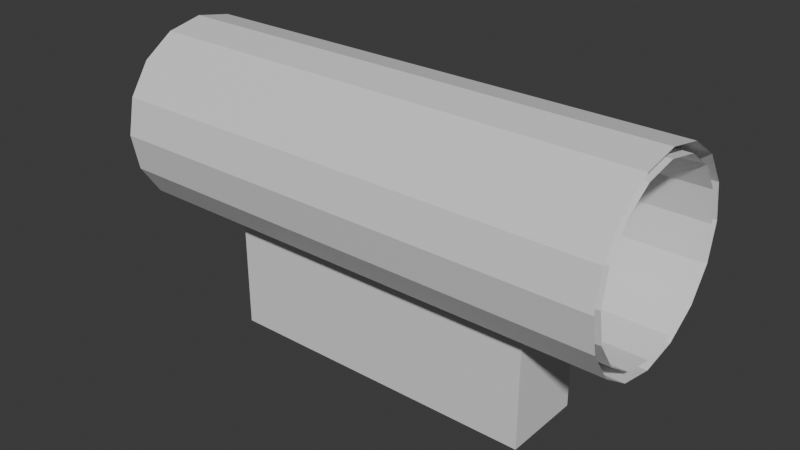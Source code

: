 # Source: sightpoint.blend  (saved by Blender 5.2.45; exported with 4.5.12 LTS)
import bpy
from mathutils import Matrix  # noqa: F401  (used for matrix-valued properties, if any)

bpy.ops.wm.read_factory_settings(use_empty=True)
scene = bpy.context.scene
scene.name = 'Scene'

# ---- materials (node trees are filled in below, after node groups)
mat_material = bpy.data.materials.new('Material')
mat_material.alpha_threshold = 0.0
mat_material.use_backface_culling_lightprobe_volume = False
mat_material.roughness = 0.5
mat_material.line_color = (0.0, 0.0, 0.0, 1.0)
mat_sight = bpy.data.materials.new('sight')

# ---- material node trees
mat_material.use_nodes = True; mat_material.node_tree.nodes.clear()
_N = mat_material.node_tree.nodes; _L = mat_material.node_tree.links
n0 = _N.new('ShaderNodeOutputMaterial'); n0.name = 'Material Output'; n0.location = (200, 100)
n1 = _N.new('ShaderNodeBsdfPrincipled'); n1.name = 'Principled BSDF'; n1.location = (-200, 100)
_L.new(n1.outputs[0], n0.inputs[0])
n0.is_active_output = True
mat_sight.use_nodes = True; mat_sight.node_tree.nodes.clear()
_N = mat_sight.node_tree.nodes; _L = mat_sight.node_tree.links
n0 = _N.new('ShaderNodeBsdfPrincipled'); n0.name = 'Principled BSDF'; n0.location = (-200, 100)
n1 = _N.new('ShaderNodeOutputMaterial'); n1.name = 'Material Output'; n1.location = (200, 100)
_L.new(n0.outputs[0], n1.inputs[0])
n1.is_active_output = True

# ---- world
world_world = bpy.data.worlds.new('World'); scene.world = world_world
world_world.use_nodes = True; world_world.node_tree.nodes.clear()
_N = world_world.node_tree.nodes; _L = world_world.node_tree.links
n0 = _N.new('ShaderNodeOutputWorld'); n0.name = 'World Output'; n0.location = (200, 100)
n1 = _N.new('ShaderNodeBackground'); n1.name = 'Background'; n1.location = (-200, 100)
n1.inputs[0].default_value = (0.05088, 0.05088, 0.05088, 1.0)
_L.new(n1.outputs[0], n0.inputs[0])
n0.is_active_output = True
world_world.color = (0.05088, 0.05088, 0.05088)
world_world.sun_shadow_jitter_overblur = 0.0

# ---- meshes
me_cube_003 = bpy.data.meshes.new('Cube.003')
me_cube_003.from_pydata([(-1.577, -0.3991, -0.07972), (-1.577, -0.3991, 1.0), (-1.577, 0.3991, -0.07972), (-1.577, 0.3991, 1.0), (1.577, -0.3991, -0.07972), (1.577, -0.3991, 1.0), (1.577, 0.3991, -0.07972), (1.577, 0.3991, 1.0), (2.47, -0.9314, -0.905), (-2.47, -0.9314, -0.905), (2.47, -0.8605, -0.5486), (-2.47, -0.8605, -0.5486), (-2.47, -0.6586, -0.2464), (2.47, -0.3565, -0.04446), (2.47, -0.6586, -0.2464), (-2.47, 0.3565, -0.04446), (2.47, 0.6586, -0.2464), (-2.47, 0.6586, -0.2464), (2.47, 0.8605, -0.5486), (-2.47, 0.8605, -0.5486), (2.47, 0.9314, -0.905), (-2.47, 0.9314, -0.905), (2.47, 0.8605, -1.261), (-2.47, 0.8605, -1.261), (2.47, 0.6586, -1.564), (-2.47, 0.6586, -1.564), (2.47, 0.3565, -1.766), (-2.47, 0.3565, -1.766), (2.47, 0.0, -1.836), (-2.47, 0.0, -1.836), (2.47, -0.3565, -1.766), (-2.47, -0.3565, -1.766), (2.47, -0.6586, -1.564), (-2.47, -0.6586, -1.564), (2.47, -0.8605, -1.261), (-2.47, -0.8605, -1.261), (2.47, -0.8383, -0.905), (-2.47, -0.8383, -0.905), (2.47, -0.7745, -0.5842), (-2.47, -0.7745, -0.5842), (2.47, -0.5928, -0.3122), (-2.47, -0.5928, -0.3122), (2.47, -0.3208, -0.1305), (-2.47, -0.3208, -0.1305), (2.47, 0.0, -0.06671), (-2.47, 0.0, -0.06671), (2.47, 0.3208, -0.1305), (-2.47, 0.3208, -0.1305), (2.47, 0.5928, -0.3122), (-2.47, 0.5928, -0.3122), (2.47, 0.7745, -0.5842), (-2.47, 0.7745, -0.5842), (2.47, 0.8383, -0.905), (-2.47, 0.8383, -0.905), (2.47, 0.7745, -1.226), (-2.47, 0.7745, -1.226), (2.47, 0.5928, -1.498), (-2.47, 0.5928, -1.498), (2.47, 0.3208, -1.68), (-2.47, 0.3208, -1.68), (2.47, 0.0, -1.743), (-2.47, 0.0, -1.743), (2.47, -0.3208, -1.68), (-2.47, -0.3208, -1.68), (2.47, -0.5928, -1.498), (-2.47, -0.5928, -1.498), (2.47, -0.7745, -1.226), (-2.47, -0.7745, -1.226), (-2.47, 0.0, 0.02644), (-2.47, -0.3565, -0.04446), (2.47, 0.3565, -0.04446), (2.47, 0.0, 0.02644), (-1.577, 0.0, 0.01658), (-1.577, 0.0, 1.0), (1.577, 0.0, 0.01658), (1.577, 0.0, 1.0)], [(42, 13), (40, 14), (46, 70), (44, 71), (38, 10), (36, 8), (66, 34), (64, 32), (62, 30), (60, 28), (58, 26), (56, 24), (54, 22), (52, 20), (50, 18), (48, 16)], [(72, 73, 3, 2), (2, 3, 7, 6), (74, 75, 5, 4), (4, 5, 1, 0), (72, 74, 4, 0), (75, 73, 1, 5), (8, 10, 11, 9), (10, 14, 12, 11), (14, 13, 69, 12), (13, 71, 68, 69), (71, 70, 15, 68), (70, 16, 17, 15), (16, 18, 19, 17), (18, 20, 21, 19), (20, 22, 23, 21), (22, 24, 25, 23), (24, 26, 27, 25), (26, 28, 29, 27), (28, 30, 31, 29), (30, 32, 33, 31), (32, 34, 35, 33), (34, 8, 9, 35), (36, 37, 39, 38), (38, 39, 41, 40), (40, 41, 43, 42), (42, 43, 45, 44), (44, 45, 47, 46), (46, 47, 49, 48), (48, 49, 51, 50), (50, 51, 53, 52), (52, 53, 55, 54), (54, 55, 57, 56), (56, 57, 59, 58), (58, 59, 61, 60), (60, 61, 63, 62), (62, 63, 65, 64), (64, 65, 67, 66), (66, 67, 37, 36), (43, 69, 68, 45), (45, 68, 15, 47), (15, 17, 49, 47), (17, 19, 51, 49), (19, 21, 53, 51), (21, 23, 55, 53), (23, 25, 57, 55), (25, 27, 59, 57), (27, 29, 61, 59), (29, 31, 63, 61), (31, 33, 65, 63), (33, 35, 67, 65), (35, 9, 37, 67), (9, 11, 39, 37), (11, 12, 41, 39), (41, 12, 69, 43), (7, 3, 73, 75), (2, 6, 74, 72), (6, 7, 75, 74), (0, 1, 73, 72)])
_uv = me_cube_003.uv_layers.new(name='UVMap')
_uv.uv.foreach_set('vector', [0.375, 0.125, 0.625, 0.125, 0.625, 0.25, 0.375, 0.25, 0.375, 0.25, 0.625, 0.25, 0.625, 0.5, 0.375, 0.5, 0.375, 0.625, 0.625, 0.625, 0.625, 0.75, 0.375, 0.75, 0.375, 0.75, 0.625, 0.75, 0.625, 1.0, 0.375, 1.0, 0.125, 0.625, 0.375, 0.625, 0.375, 0.75, 0.125, 0.75, 0.625, 0.625, 0.875, 0.625, 0.875, 0.75, 0.625, 0.75, 1.0, 0.5, 0.9375, 0.5, 0.9375, 1.0, 1.0, 1.0, 0.9375, 0.5, 0.875, 0.5, 0.875, 1.0, 0.9375, 1.0, 0.875, 0.5, 0.8125, 0.5, 0.8125, 1.0, 0.875, 1.0, 0.8125, 0.5, 0.75, 0.5, 0.75, 1.0, 0.8125, 1.0, 0.75, 0.5, 0.6875, 0.5, 0.6875, 1.0, 0.75, 1.0, 0.6875, 0.5, 0.625, 0.5, 0.625, 1.0, 0.6875, 1.0, 0.625, 0.5, 0.5625, 0.5, 0.5625, 1.0, 0.625, 1.0, 0.5625, 0.5, 0.5, 0.5, 0.5, 1.0, 0.5625, 1.0, 0.5, 0.5, 0.4375, 0.5, 0.4375, 1.0, 0.5, 1.0, 0.4375, 0.5, 0.375, 0.5, 0.375, 1.0, 0.4375, 1.0, 0.375, 0.5, 0.3125, 0.5, 0.3125, 1.0, 0.375, 1.0, 0.3125, 0.5, 0.25, 0.5, 0.25, 1.0, 0.3125, 1.0, 0.25, 0.5, 0.1875, 0.5, 0.1875, 1.0, 0.25, 1.0, 0.1875, 0.5, 0.125, 0.5, 0.125, 1.0, 0.1875, 1.0, 0.125, 0.5, 0.0625, 0.5, 0.0625, 1.0, 0.125, 1.0, 0.0625, 0.5, 0.0, 0.5, 0.0, 1.0, 0.0625, 1.0, 1.0, 0.5, 1.0, 1.0, 0.9375, 1.0, 0.9375, 0.5, 0.9375, 0.5, 0.9375, 1.0, 0.875, 1.0, 0.875, 0.5, 0.875, 0.5, 0.875, 1.0, 0.8125, 1.0, 0.8125, 0.5, 0.8125, 0.5, 0.8125, 1.0, 0.75, 1.0, 0.75, 0.5, 0.75, 0.5, 0.75, 1.0, 0.6875, 1.0, 0.6875, 0.5, 0.6875, 0.5, 0.6875, 1.0, 0.625, 1.0, 0.625, 0.5, 0.625, 0.5, 0.625, 1.0, 0.5625, 1.0, 0.5625, 0.5, 0.5625, 0.5, 0.5625, 1.0, 0.5, 1.0, 0.5, 0.5, 0.5, 0.5, 0.5, 1.0, 0.4375, 1.0, 0.4375, 0.5, 0.4375, 0.5, 0.4375, 1.0, 0.375, 1.0, 0.375, 0.5, 0.375, 0.5, 0.375, 1.0, 0.3125, 1.0, 0.3125, 0.5, 0.3125, 0.5, 0.3125, 1.0, 0.25, 1.0, 0.25, 0.5, 0.25, 0.5, 0.25, 1.0, 0.1875, 1.0, 0.1875, 0.5, 0.1875, 0.5, 0.1875, 1.0, 0.125, 1.0, 0.125, 0.5, 0.125, 0.5, 0.125, 1.0, 0.0625, 1.0, 0.0625, 0.5, 0.0625, 0.5, 0.0625, 1.0, 0.0, 1.0, 0.0, 0.5, 0.8125, 1.0, 0.8125, 1.0, 0.75, 1.0, 0.75, 1.0, 0.75, 1.0, 0.75, 1.0, 0.6875, 1.0, 0.6875, 1.0, 0.6875, 1.0, 0.625, 1.0, 0.625, 1.0, 0.6875, 1.0, 0.625, 1.0, 0.5625, 1.0, 0.5625, 1.0, 0.625, 1.0, 0.5625, 1.0, 0.5, 1.0, 0.5, 1.0, 0.5625, 1.0, 0.5, 1.0, 0.4375, 1.0, 0.4375, 1.0, 0.5, 1.0, 0.4375, 1.0, 0.375, 1.0, 0.375, 1.0, 0.4375, 1.0, 0.375, 1.0, 0.3125, 1.0, 0.3125, 1.0, 0.375, 1.0, 0.3125, 1.0, 0.25, 1.0, 0.25, 1.0, 0.3125, 1.0, 0.25, 1.0, 0.1875, 1.0, 0.1875, 1.0, 0.25, 1.0, 0.1875, 1.0, 0.125, 1.0, 0.125, 1.0, 0.1875, 1.0, 0.125, 1.0, 0.0625, 1.0, 0.0625, 1.0, 0.125, 1.0, 0.0625, 1.0, 0.0, 1.0, 0.0, 1.0, 0.0625, 1.0, 0.0, 1.0, 0.9375, 1.0, 0.9375, 1.0, 0.0, 1.0, 0.9375, 1.0, 0.875, 1.0, 0.875, 1.0, 0.9375, 1.0, 0.875, 1.0, 0.875, 1.0, 0.8125, 1.0, 0.8125, 1.0, 0.625, 0.5, 0.875, 0.5, 0.875, 0.625, 0.625, 0.625, 0.125, 0.5, 0.375, 0.5, 0.375, 0.625, 0.125, 0.625, 0.375, 0.5, 0.625, 0.5, 0.625, 0.625, 0.375, 0.625, 0.375, 0.0, 0.625, 0.0, 0.625, 0.125, 0.375, 0.125])
me_cube_003.materials.append(mat_material)
me_cube_003.update()
me_cube_004 = bpy.data.meshes.new('Cube.004')
me_cube_004.from_pydata([(-1.749, -0.7745, -0.5842), (-1.749, -0.8383, -0.905), (-1.749, -0.5928, -0.3122), (-1.749, -0.3208, -0.1305), (-1.749, 7.066e-09, -0.06671), (-1.749, 0.3208, -0.1305), (-1.749, 0.5928, -0.3122), (-1.749, 0.7745, -0.5842), (-1.749, 0.8383, -0.905), (-1.749, 0.7745, -1.226), (-1.749, 0.5928, -1.498), (-1.749, 0.3208, -1.68), (-1.749, 7.066e-09, -1.743), (-1.749, -0.3208, -1.68), (-1.749, -0.5928, -1.498), (-1.749, -0.7745, -1.226)], [], [(0, 2, 3, 4, 5, 6, 7, 8, 9, 10, 11, 12, 13, 14, 15, 1)])
_uv = me_cube_004.uv_layers.new(name='UVMap')
_uv.uv.foreach_set('vector', [0.8418, 0.4717, 0.9197, 0.4197, 0.9717, 0.3418, 0.99, 0.25, 0.9717, 0.1582, 0.9197, 0.08029, 0.8418, 0.02827, 0.75, 0.01, 0.6582, 0.02827, 0.5803, 0.08029, 0.5283, 0.1582, 0.51, 0.25, 0.5283, 0.3418, 0.5803, 0.4197, 0.6582, 0.4717, 0.75, 0.49])
me_cube_004.materials.append(mat_sight)
me_cube_004.update()

# ---- objects
ob_point_sight = bpy.data.objects.new('Point-Sight', None)
ob_cube_003 = bpy.data.objects.new('Cube.003', me_cube_003)
ob_cube_004 = bpy.data.objects.new('Cube.004', me_cube_004)

# ---- transforms, parenting, visibility, modifiers, constraints
ob_point_sight.location = (-0.2086, 0.0, 0.225)
ob_point_sight.rotation_euler = (0.0, -0.0, 4.712)
ob_point_sight.empty_display_type = 'ARROWS'
ob_point_sight.empty_display_size = 0.1
ob_cube_003.location = (-0.001988, -2.956e-09, 0.1181)
ob_cube_003.rotation_euler = (0.0, -0.0, 3.142)
ob_cube_003.scale = (-0.1181, -0.1181, -0.1181)
ob_cube_004.location = (-0.001988, -2.956e-09, 0.1181)
ob_cube_004.rotation_euler = (0.0, -0.0, 3.142)
ob_cube_004.scale = (-0.1181, -0.1181, -0.1181)

# ---- collection membership
scene.collection.objects.link(ob_point_sight)
scene.collection.objects.link(ob_cube_003)
scene.collection.objects.link(ob_cube_004)

# ---- scene / render settings (as saved in the file)
scene.frame_start = 1; scene.frame_end = 250; scene.frame_set(1)
scene.render.engine = 'BLENDER_EEVEE_NEXT'
scene.render.bake_bias = 0.0
scene.render.bake_samples = 0
scene.cycles.sampling_pattern = 'TABULATED_SOBOL'
scene.eevee.use_volume_custom_range = False
scene.eevee.fast_gi_thickness_far = 0.0
bpy.context.view_layer.update()

# ---- added for rendering (the .blend has no active camera and no usable light): camera, sun
cam_auto = bpy.data.cameras.new('AutoCamera')
cam_auto.lens = 50.0
cam_auto.sensor_width = 36.0
cam_auto.clip_end = 1000.0
ob_auto_camera = bpy.data.objects.new('AutoCamera', cam_auto)
scene.collection.objects.link(ob_auto_camera)
ob_auto_camera.location = (0.652954, -0.785931, 0.691466)
ob_auto_camera.rotation_euler = (1.09748, -7.21219e-08, 0.694738)
scene.camera = ob_auto_camera
light_auto_sun = bpy.data.lights.new('AutoSun', 'SUN')
light_auto_sun.energy = 3.0
light_auto_sun.angle = 0.0523599
ob_auto_sun = bpy.data.objects.new('AutoSun', light_auto_sun)
scene.collection.objects.link(ob_auto_sun)
ob_auto_sun.rotation_euler = (0.872665, 0.174533, 0.523599)
bpy.context.view_layer.update()
